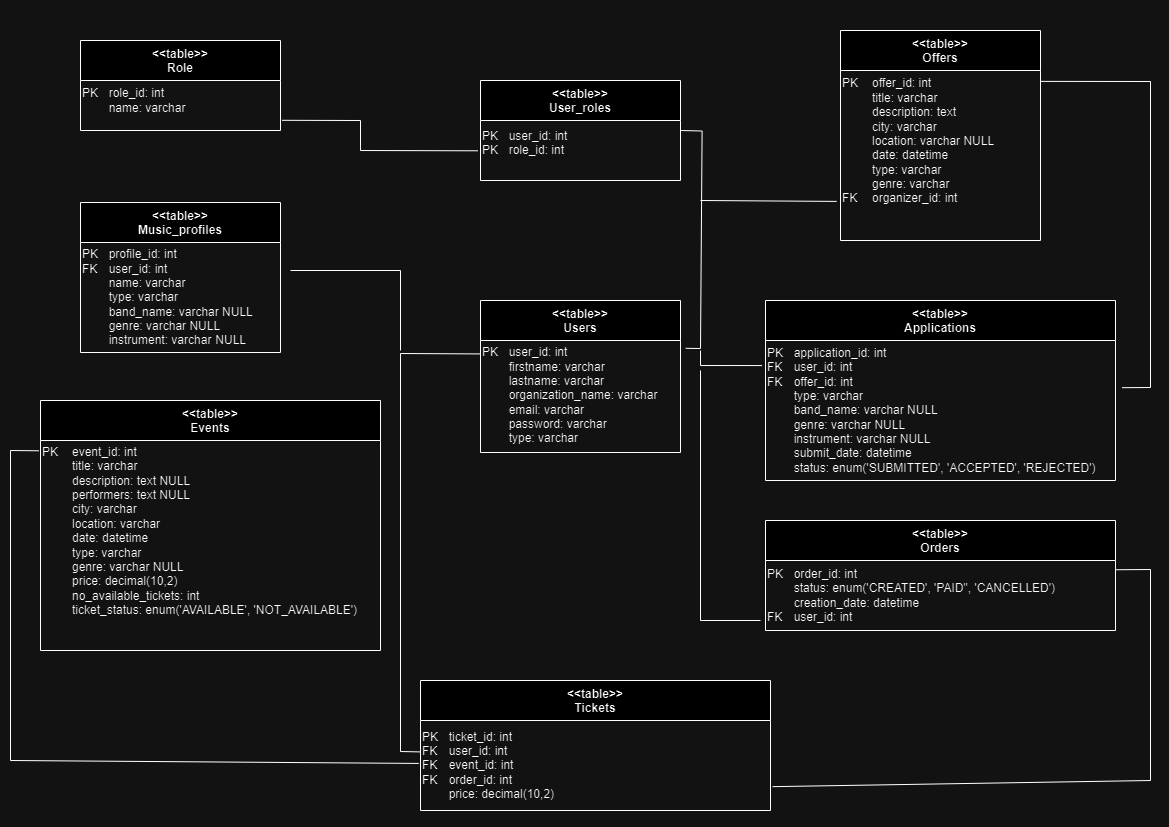

The diagram above was exported from draw.io. Its source (the exported page's mxGraphModel, read from the mxfile embedded in the PNG):
<mxGraphModel dx="869" dy="496" grid="1" gridSize="10" guides="1" tooltips="1" connect="1" arrows="1" fold="1" page="1" pageScale="1" pageWidth="1169" pageHeight="827" math="0" shadow="0">
  <root>
    <mxCell id="WIyWlLk6GJQsqaUBKTNV-0" />
    <mxCell id="WIyWlLk6GJQsqaUBKTNV-1" parent="WIyWlLk6GJQsqaUBKTNV-0" />
    <mxCell id="zkfFHV4jXpPFQw0GAbJ--0" value="&lt;&lt;table&gt;&gt;&#10;Users" style="swimlane;fontStyle=1;align=center;verticalAlign=top;childLayout=stackLayout;horizontal=1;startSize=40;horizontalStack=0;resizeParent=1;resizeLast=0;collapsible=1;marginBottom=0;rounded=0;shadow=0;strokeWidth=1;" parent="WIyWlLk6GJQsqaUBKTNV-1" vertex="1">
      <mxGeometry x="480" y="300" width="200" height="152" as="geometry">
        <mxRectangle x="230" y="140" width="160" height="26" as="alternateBounds" />
      </mxGeometry>
    </mxCell>
    <mxCell id="YQzSs5omEMysb7t3sf7Q-1" value="PK &lt;span style=&quot;white-space: pre;&quot;&gt;&#09;&lt;/span&gt;user_id: int&lt;br&gt;&lt;span style=&quot;white-space: pre;&quot;&gt;&#09;&lt;/span&gt;firstname: varchar&lt;br&gt;&lt;span style=&quot;white-space: pre;&quot;&gt;&#09;&lt;/span&gt;lastname: varchar&lt;br&gt;&lt;span style=&quot;white-space: pre;&quot;&gt;&#09;&lt;/span&gt;organization_name: varchar&lt;br&gt;&lt;span style=&quot;white-space: pre;&quot;&gt;&#09;&lt;/span&gt;email: varchar&lt;br&gt;&lt;span style=&quot;white-space: pre;&quot;&gt;&#09;&lt;/span&gt;password: varchar&lt;br&gt;&lt;span style=&quot;white-space: pre;&quot;&gt;&#09;&lt;/span&gt;type: varchar" style="text;html=1;align=left;verticalAlign=middle;resizable=0;points=[];autosize=1;strokeColor=none;fillColor=none;" vertex="1" parent="zkfFHV4jXpPFQw0GAbJ--0">
      <mxGeometry y="40" width="200" height="110" as="geometry" />
    </mxCell>
    <mxCell id="YQzSs5omEMysb7t3sf7Q-2" value="&lt;&lt;table&gt;&gt;&#10;Role" style="swimlane;fontStyle=1;align=center;verticalAlign=top;childLayout=stackLayout;horizontal=1;startSize=40;horizontalStack=0;resizeParent=1;resizeLast=0;collapsible=1;marginBottom=0;rounded=0;shadow=0;strokeWidth=1;" vertex="1" parent="WIyWlLk6GJQsqaUBKTNV-1">
      <mxGeometry x="80" y="40" width="200" height="90" as="geometry">
        <mxRectangle x="230" y="140" width="160" height="26" as="alternateBounds" />
      </mxGeometry>
    </mxCell>
    <mxCell id="YQzSs5omEMysb7t3sf7Q-3" value="PK &lt;span style=&quot;white-space: pre;&quot;&gt;&#09;&lt;/span&gt;role_id: int&lt;br&gt;&lt;span style=&quot;white-space: pre;&quot;&gt;&#09;&lt;/span&gt;name: varchar" style="text;html=1;align=left;verticalAlign=middle;resizable=0;points=[];autosize=1;strokeColor=none;fillColor=none;" vertex="1" parent="YQzSs5omEMysb7t3sf7Q-2">
      <mxGeometry y="40" width="200" height="40" as="geometry" />
    </mxCell>
    <mxCell id="YQzSs5omEMysb7t3sf7Q-4" value="&lt;&lt;table&gt;&gt;&#10;User_roles" style="swimlane;fontStyle=1;align=center;verticalAlign=top;childLayout=stackLayout;horizontal=1;startSize=40;horizontalStack=0;resizeParent=1;resizeLast=0;collapsible=1;marginBottom=0;rounded=0;shadow=0;strokeWidth=1;" vertex="1" parent="WIyWlLk6GJQsqaUBKTNV-1">
      <mxGeometry x="480" y="80" width="200" height="100" as="geometry">
        <mxRectangle x="230" y="140" width="160" height="26" as="alternateBounds" />
      </mxGeometry>
    </mxCell>
    <mxCell id="YQzSs5omEMysb7t3sf7Q-5" value="PK &lt;span style=&quot;white-space: pre;&quot;&gt;&#09;&lt;/span&gt;user_id: int&lt;br&gt;PK &lt;span style=&quot;white-space: pre;&quot;&gt;&#09;&lt;/span&gt;role_id: int&lt;br&gt;&lt;span style=&quot;white-space: pre;&quot;&gt;&#09;&lt;/span&gt;" style="text;html=1;align=left;verticalAlign=middle;resizable=0;points=[];autosize=1;strokeColor=none;fillColor=none;" vertex="1" parent="YQzSs5omEMysb7t3sf7Q-4">
      <mxGeometry y="40" width="200" height="60" as="geometry" />
    </mxCell>
    <mxCell id="YQzSs5omEMysb7t3sf7Q-6" value="&lt;&lt;table&gt;&gt;&#10;Offers" style="swimlane;fontStyle=1;align=center;verticalAlign=top;childLayout=stackLayout;horizontal=1;startSize=40;horizontalStack=0;resizeParent=1;resizeLast=0;collapsible=1;marginBottom=0;rounded=0;shadow=0;strokeWidth=1;" vertex="1" parent="WIyWlLk6GJQsqaUBKTNV-1">
      <mxGeometry x="840" y="30" width="200" height="210" as="geometry">
        <mxRectangle x="230" y="140" width="160" height="26" as="alternateBounds" />
      </mxGeometry>
    </mxCell>
    <mxCell id="YQzSs5omEMysb7t3sf7Q-7" value="PK&lt;span style=&quot;white-space: pre;&quot;&gt;&#09;&lt;/span&gt;&lt;span style=&quot;&quot;&gt;&lt;span style=&quot;white-space: pre;&quot;&gt;&amp;nbsp;&lt;/span&gt;&lt;/span&gt;offer_id: int&lt;br&gt;&lt;span style=&quot;&quot;&gt;&lt;span style=&quot;white-space: pre;&quot;&gt;&amp;nbsp;&amp;nbsp;&amp;nbsp;&amp;nbsp;&lt;span style=&quot;white-space: pre;&quot;&gt;&#09;&lt;/span&gt; &lt;/span&gt;&lt;/span&gt;title: varchar&lt;br&gt;&lt;span style=&quot;&quot;&gt;&lt;span style=&quot;white-space: pre;&quot;&gt;&amp;nbsp;&amp;nbsp;&amp;nbsp;&lt;span style=&quot;white-space: pre;&quot;&gt;&#09;&lt;/span&gt;&amp;nbsp;&lt;/span&gt;&lt;/span&gt;description: text&lt;br&gt;&lt;span style=&quot;&quot;&gt;&lt;span style=&quot;white-space: pre;&quot;&gt;&amp;nbsp;&amp;nbsp;&amp;nbsp;&lt;span style=&quot;white-space: pre;&quot;&gt;&#09;&lt;/span&gt;&amp;nbsp;city: &lt;/span&gt;&lt;/span&gt;varchar&lt;br&gt;&lt;span style=&quot;white-space: pre;&quot;&gt;&#09;&lt;/span&gt;&amp;nbsp;location: varchar NULL&lt;br&gt;&lt;span style=&quot;white-space: pre;&quot;&gt;&#09;&lt;/span&gt;&amp;nbsp;date: datetime&lt;br&gt;&lt;span style=&quot;white-space: pre;&quot;&gt;&#09;&lt;/span&gt;&amp;nbsp;type: varchar&lt;br&gt;&lt;span style=&quot;white-space: pre;&quot;&gt;&#09;&lt;/span&gt;&amp;nbsp;genre: varchar&lt;br&gt;FK&lt;span style=&quot;white-space: pre;&quot;&gt;&#09;&lt;/span&gt;&amp;nbsp;organizer_id: int&lt;br&gt;&lt;br&gt;&lt;span style=&quot;&quot;&gt;&lt;span style=&quot;white-space: pre;&quot;&gt;&amp;nbsp;&amp;nbsp;&amp;nbsp;&amp;nbsp;&lt;/span&gt;&lt;/span&gt;" style="text;html=1;align=left;verticalAlign=middle;resizable=0;points=[];autosize=1;strokeColor=none;fillColor=none;" vertex="1" parent="YQzSs5omEMysb7t3sf7Q-6">
      <mxGeometry y="40" width="200" height="170" as="geometry" />
    </mxCell>
    <mxCell id="YQzSs5omEMysb7t3sf7Q-9" value="&lt;&lt;table&gt;&gt;&#10;Events" style="swimlane;fontStyle=1;align=center;verticalAlign=top;childLayout=stackLayout;horizontal=1;startSize=40;horizontalStack=0;resizeParent=1;resizeLast=0;collapsible=1;marginBottom=0;rounded=0;shadow=0;strokeWidth=1;" vertex="1" parent="WIyWlLk6GJQsqaUBKTNV-1">
      <mxGeometry x="40" y="400" width="340" height="250" as="geometry">
        <mxRectangle x="230" y="140" width="160" height="26" as="alternateBounds" />
      </mxGeometry>
    </mxCell>
    <mxCell id="YQzSs5omEMysb7t3sf7Q-10" value="PK&lt;span style=&quot;white-space: pre;&quot;&gt;&#09;&lt;/span&gt;&lt;span style=&quot;&quot;&gt;&lt;span style=&quot;white-space: pre;&quot;&gt;&amp;nbsp;event&lt;/span&gt;&lt;/span&gt;_id: int&lt;br&gt;&lt;span style=&quot;&quot;&gt;&lt;span style=&quot;white-space: pre;&quot;&gt;&amp;nbsp;&amp;nbsp;&amp;nbsp;&amp;nbsp;&lt;span style=&quot;white-space: pre;&quot;&gt;&#09;&lt;/span&gt; &lt;/span&gt;&lt;/span&gt;title: varchar&lt;br&gt;&lt;span style=&quot;&quot;&gt;&lt;span style=&quot;white-space: pre;&quot;&gt;&amp;nbsp;&amp;nbsp;&amp;nbsp;&lt;span style=&quot;white-space: pre;&quot;&gt;&#09;&lt;/span&gt;&amp;nbsp;&lt;/span&gt;&lt;/span&gt;description: text NULL&lt;br&gt;&lt;span style=&quot;white-space: pre;&quot;&gt;&#09;&lt;/span&gt;&amp;nbsp;performers: text NULL&lt;br&gt;&lt;span style=&quot;&quot;&gt;&lt;span style=&quot;white-space: pre;&quot;&gt;&amp;nbsp;&amp;nbsp;&amp;nbsp;&lt;span style=&quot;white-space: pre;&quot;&gt;&#09;&lt;/span&gt;&amp;nbsp;city: &lt;/span&gt;&lt;/span&gt;varchar&lt;br&gt;&lt;span style=&quot;white-space: pre;&quot;&gt;&#09;&lt;/span&gt;&amp;nbsp;location: varchar&lt;br&gt;&lt;span style=&quot;white-space: pre;&quot;&gt;&#09;&lt;/span&gt;&amp;nbsp;date: datetime&lt;br&gt;&lt;span style=&quot;white-space: pre;&quot;&gt;&#09;&lt;/span&gt;&amp;nbsp;type: varchar&lt;br&gt;&lt;span style=&quot;white-space: pre;&quot;&gt;&#09;&lt;/span&gt;&amp;nbsp;genre: varchar NULL&lt;br&gt;&lt;span style=&quot;white-space: pre;&quot;&gt;&#09;&lt;/span&gt;&amp;nbsp;price: decimal(10,2)&lt;br&gt;&lt;span style=&quot;white-space: pre;&quot;&gt;&#09;&lt;/span&gt;&amp;nbsp;no_available_tickets: int&lt;br&gt;&lt;span style=&quot;white-space: pre;&quot;&gt;&#09;&lt;/span&gt;&amp;nbsp;ticket_status: enum('AVAILABLE', 'NOT_AVAILABLE')&lt;br&gt;&lt;br&gt;&lt;span style=&quot;&quot;&gt;&lt;span style=&quot;white-space: pre;&quot;&gt;&amp;nbsp;&amp;nbsp;&amp;nbsp;&amp;nbsp;&lt;/span&gt;&lt;/span&gt;" style="text;html=1;align=left;verticalAlign=middle;resizable=0;points=[];autosize=1;strokeColor=none;fillColor=none;" vertex="1" parent="YQzSs5omEMysb7t3sf7Q-9">
      <mxGeometry y="40" width="340" height="210" as="geometry" />
    </mxCell>
    <mxCell id="YQzSs5omEMysb7t3sf7Q-11" value="&lt;&lt;table&gt;&gt;&#10;Music_profiles" style="swimlane;fontStyle=1;align=center;verticalAlign=top;childLayout=stackLayout;horizontal=1;startSize=40;horizontalStack=0;resizeParent=1;resizeLast=0;collapsible=1;marginBottom=0;rounded=0;shadow=0;strokeWidth=1;" vertex="1" parent="WIyWlLk6GJQsqaUBKTNV-1">
      <mxGeometry x="80" y="202" width="200" height="150" as="geometry">
        <mxRectangle x="230" y="140" width="160" height="26" as="alternateBounds" />
      </mxGeometry>
    </mxCell>
    <mxCell id="YQzSs5omEMysb7t3sf7Q-12" value="PK &lt;span style=&quot;white-space: pre;&quot;&gt;&#09;&lt;/span&gt;profile_id: int&lt;br&gt;FK&lt;span style=&quot;white-space: pre;&quot;&gt;&#09;&lt;/span&gt;user_id: int&lt;br&gt;&lt;span style=&quot;white-space: pre;&quot;&gt;&lt;span style=&quot;white-space: pre;&quot;&gt;&#09;&lt;/span&gt;name: varchar&lt;br&gt;&lt;span style=&quot;white-space: pre;&quot;&gt;&#09;&lt;/span&gt;type: varchar&lt;br&gt;&lt;span style=&quot;white-space: pre;&quot;&gt;&#09;&lt;/span&gt;band_name: varchar NULL&lt;br&gt;&lt;span style=&quot;white-space: pre;&quot;&gt;&#09;&lt;/span&gt;genre: varchar NULL&lt;br&gt;&lt;span style=&quot;white-space: pre;&quot;&gt;&#09;&lt;/span&gt;instrument: varchar&#09;NULL&lt;/span&gt;" style="text;html=1;align=left;verticalAlign=middle;resizable=0;points=[];autosize=1;strokeColor=none;fillColor=none;" vertex="1" parent="YQzSs5omEMysb7t3sf7Q-11">
      <mxGeometry y="40" width="200" height="110" as="geometry" />
    </mxCell>
    <mxCell id="YQzSs5omEMysb7t3sf7Q-13" value="&lt;&lt;table&gt;&gt;&#10;Applications" style="swimlane;fontStyle=1;align=center;verticalAlign=top;childLayout=stackLayout;horizontal=1;startSize=40;horizontalStack=0;resizeParent=1;resizeLast=0;collapsible=1;marginBottom=0;rounded=0;shadow=0;strokeWidth=1;" vertex="1" parent="WIyWlLk6GJQsqaUBKTNV-1">
      <mxGeometry x="765" y="300" width="350" height="180" as="geometry">
        <mxRectangle x="230" y="140" width="160" height="26" as="alternateBounds" />
      </mxGeometry>
    </mxCell>
    <mxCell id="YQzSs5omEMysb7t3sf7Q-14" value="PK &lt;span style=&quot;white-space: pre;&quot;&gt;&#09;&lt;/span&gt;application_id: int&lt;br&gt;FK&lt;span style=&quot;white-space: pre;&quot;&gt;&#09;&lt;/span&gt;user_id: int&lt;br&gt;FK &lt;span style=&quot;white-space: pre;&quot;&gt;&#09;&lt;/span&gt;offer_id: int&lt;span style=&quot;white-space: pre;&quot;&gt;&lt;br&gt;&lt;span style=&quot;white-space: pre;&quot;&gt;&#09;&lt;/span&gt;type: varchar&lt;br&gt;&lt;span style=&quot;white-space: pre;&quot;&gt;&#09;&lt;/span&gt;band_name: varchar NULL&lt;br&gt;&lt;span style=&quot;white-space: pre;&quot;&gt;&#09;&lt;/span&gt;genre: varchar NULL&lt;br&gt;&lt;span style=&quot;white-space: pre;&quot;&gt;&#09;&lt;/span&gt;instrument: varchar NULL&lt;br&gt;&lt;span style=&quot;white-space: pre;&quot;&gt;&#09;&lt;/span&gt;submit_date: datetime&#09;&lt;br&gt;&lt;span style=&quot;white-space: pre;&quot;&gt;&#09;&lt;/span&gt;status: enum('SUBMITTED', 'ACCEPTED', 'REJECTED')&lt;br&gt;&lt;/span&gt;" style="text;html=1;align=left;verticalAlign=middle;resizable=0;points=[];autosize=1;strokeColor=none;fillColor=none;" vertex="1" parent="YQzSs5omEMysb7t3sf7Q-13">
      <mxGeometry y="40" width="350" height="140" as="geometry" />
    </mxCell>
    <mxCell id="YQzSs5omEMysb7t3sf7Q-15" value="&lt;&lt;table&gt;&gt;&#10;Orders" style="swimlane;fontStyle=1;align=center;verticalAlign=top;childLayout=stackLayout;horizontal=1;startSize=40;horizontalStack=0;resizeParent=1;resizeLast=0;collapsible=1;marginBottom=0;rounded=0;shadow=0;strokeWidth=1;" vertex="1" parent="WIyWlLk6GJQsqaUBKTNV-1">
      <mxGeometry x="765" y="520" width="350" height="110" as="geometry">
        <mxRectangle x="230" y="140" width="160" height="26" as="alternateBounds" />
      </mxGeometry>
    </mxCell>
    <mxCell id="YQzSs5omEMysb7t3sf7Q-16" value="PK&lt;span style=&quot;white-space: pre;&quot;&gt;&#09;&lt;/span&gt;order_id: int&lt;br&gt;&lt;span style=&quot;white-space: pre;&quot;&gt;&#09;&lt;/span&gt;status: enum('CREATED', 'PAID&quot;, 'CANCELLED')&lt;br&gt;&lt;span style=&quot;white-space: pre;&quot;&gt;&#09;&lt;/span&gt;creation_date: datetime&lt;br&gt;FK&amp;nbsp;&lt;span style=&quot;white-space: pre;&quot;&gt;&#09;&lt;/span&gt;user_id: int" style="text;html=1;align=left;verticalAlign=middle;resizable=0;points=[];autosize=1;strokeColor=none;fillColor=none;" vertex="1" parent="YQzSs5omEMysb7t3sf7Q-15">
      <mxGeometry y="40" width="350" height="70" as="geometry" />
    </mxCell>
    <mxCell id="YQzSs5omEMysb7t3sf7Q-19" value="&lt;&lt;table&gt;&gt;&#10;Tickets" style="swimlane;fontStyle=1;align=center;verticalAlign=top;childLayout=stackLayout;horizontal=1;startSize=40;horizontalStack=0;resizeParent=1;resizeLast=0;collapsible=1;marginBottom=0;rounded=0;shadow=0;strokeWidth=1;" vertex="1" parent="WIyWlLk6GJQsqaUBKTNV-1">
      <mxGeometry x="420" y="680" width="350" height="130" as="geometry">
        <mxRectangle x="230" y="140" width="160" height="26" as="alternateBounds" />
      </mxGeometry>
    </mxCell>
    <mxCell id="YQzSs5omEMysb7t3sf7Q-20" value="PK&lt;span style=&quot;white-space: pre;&quot;&gt;&#09;&lt;/span&gt;ticket_id: int&lt;br&gt;FK&amp;nbsp;&lt;span style=&quot;white-space: pre;&quot;&gt;&#09;&lt;/span&gt;user_id: int&lt;br&gt;FK&lt;span style=&quot;white-space: pre;&quot;&gt;&#09;&lt;/span&gt;event_id: int&lt;br&gt;FK&lt;span style=&quot;white-space: pre;&quot;&gt;&#09;&lt;/span&gt;order_id: int&lt;br&gt;&lt;span style=&quot;white-space: pre;&quot;&gt;&#09;&lt;/span&gt;price: decimal(10,2)" style="text;html=1;align=left;verticalAlign=middle;resizable=0;points=[];autosize=1;strokeColor=none;fillColor=none;" vertex="1" parent="YQzSs5omEMysb7t3sf7Q-19">
      <mxGeometry y="40" width="350" height="90" as="geometry" />
    </mxCell>
    <mxCell id="YQzSs5omEMysb7t3sf7Q-21" value="" style="endArrow=none;html=1;rounded=0;exitX=1.008;exitY=0.995;exitDx=0;exitDy=0;exitPerimeter=0;entryX=-0.013;entryY=0.505;entryDx=0;entryDy=0;entryPerimeter=0;" edge="1" parent="WIyWlLk6GJQsqaUBKTNV-1" source="YQzSs5omEMysb7t3sf7Q-3" target="YQzSs5omEMysb7t3sf7Q-5">
      <mxGeometry width="50" height="50" relative="1" as="geometry">
        <mxPoint x="520" y="230" as="sourcePoint" />
        <mxPoint x="570" y="180" as="targetPoint" />
        <Array as="points">
          <mxPoint x="360" y="120" />
          <mxPoint x="360" y="150" />
        </Array>
      </mxGeometry>
    </mxCell>
    <mxCell id="YQzSs5omEMysb7t3sf7Q-22" value="" style="endArrow=none;html=1;rounded=0;entryX=0.992;entryY=0.225;entryDx=0;entryDy=0;entryPerimeter=0;exitX=1.018;exitY=0.103;exitDx=0;exitDy=0;exitPerimeter=0;" edge="1" parent="WIyWlLk6GJQsqaUBKTNV-1">
      <mxGeometry width="50" height="50" relative="1" as="geometry">
        <mxPoint x="685.2000000000002" y="347.83000000000004" as="sourcePoint" />
        <mxPoint x="680.0000000000001" y="130" as="targetPoint" />
        <Array as="points">
          <mxPoint x="700" y="348" />
          <mxPoint x="701.6" y="130.5" />
        </Array>
      </mxGeometry>
    </mxCell>
    <mxCell id="YQzSs5omEMysb7t3sf7Q-23" value="" style="endArrow=none;html=1;rounded=0;entryX=-0.019;entryY=0.77;entryDx=0;entryDy=0;entryPerimeter=0;" edge="1" parent="WIyWlLk6GJQsqaUBKTNV-1" target="YQzSs5omEMysb7t3sf7Q-7">
      <mxGeometry width="50" height="50" relative="1" as="geometry">
        <mxPoint x="700" y="200" as="sourcePoint" />
        <mxPoint x="570" y="180" as="targetPoint" />
      </mxGeometry>
    </mxCell>
    <mxCell id="YQzSs5omEMysb7t3sf7Q-24" value="" style="endArrow=none;html=1;rounded=0;entryX=-0.01;entryY=0.179;entryDx=0;entryDy=0;entryPerimeter=0;" edge="1" parent="WIyWlLk6GJQsqaUBKTNV-1" target="YQzSs5omEMysb7t3sf7Q-14">
      <mxGeometry width="50" height="50" relative="1" as="geometry">
        <mxPoint x="700" y="350" as="sourcePoint" />
        <mxPoint x="600" y="390" as="targetPoint" />
        <Array as="points">
          <mxPoint x="700" y="365" />
        </Array>
      </mxGeometry>
    </mxCell>
    <mxCell id="YQzSs5omEMysb7t3sf7Q-25" value="" style="endArrow=none;html=1;rounded=0;" edge="1" parent="WIyWlLk6GJQsqaUBKTNV-1">
      <mxGeometry width="50" height="50" relative="1" as="geometry">
        <mxPoint x="760" y="620" as="sourcePoint" />
        <mxPoint x="700" y="370" as="targetPoint" />
        <Array as="points">
          <mxPoint x="700" y="620" />
          <mxPoint x="700" y="370" />
        </Array>
      </mxGeometry>
    </mxCell>
    <mxCell id="YQzSs5omEMysb7t3sf7Q-26" value="" style="endArrow=none;html=1;rounded=0;entryX=1.002;entryY=0.064;entryDx=0;entryDy=0;entryPerimeter=0;exitX=1.019;exitY=0.337;exitDx=0;exitDy=0;exitPerimeter=0;" edge="1" parent="WIyWlLk6GJQsqaUBKTNV-1" source="YQzSs5omEMysb7t3sf7Q-14" target="YQzSs5omEMysb7t3sf7Q-7">
      <mxGeometry width="50" height="50" relative="1" as="geometry">
        <mxPoint x="730" y="390" as="sourcePoint" />
        <mxPoint x="600" y="290" as="targetPoint" />
        <Array as="points">
          <mxPoint x="1150" y="387" />
          <mxPoint x="1150" y="81" />
        </Array>
      </mxGeometry>
    </mxCell>
    <mxCell id="YQzSs5omEMysb7t3sf7Q-27" value="" style="endArrow=none;html=1;rounded=0;entryX=1.001;entryY=0.132;entryDx=0;entryDy=0;entryPerimeter=0;exitX=1.006;exitY=0.735;exitDx=0;exitDy=0;exitPerimeter=0;" edge="1" parent="WIyWlLk6GJQsqaUBKTNV-1" source="YQzSs5omEMysb7t3sf7Q-20" target="YQzSs5omEMysb7t3sf7Q-16">
      <mxGeometry width="50" height="50" relative="1" as="geometry">
        <mxPoint x="480" y="650" as="sourcePoint" />
        <mxPoint x="830" y="660" as="targetPoint" />
        <Array as="points">
          <mxPoint x="1150" y="780" />
          <mxPoint x="1150" y="569" />
        </Array>
      </mxGeometry>
    </mxCell>
    <mxCell id="YQzSs5omEMysb7t3sf7Q-28" value="" style="endArrow=none;html=1;rounded=0;entryX=-0.003;entryY=0.122;entryDx=0;entryDy=0;entryPerimeter=0;exitX=-0.002;exitY=0.349;exitDx=0;exitDy=0;exitPerimeter=0;" edge="1" parent="WIyWlLk6GJQsqaUBKTNV-1" source="YQzSs5omEMysb7t3sf7Q-20" target="YQzSs5omEMysb7t3sf7Q-1">
      <mxGeometry width="50" height="50" relative="1" as="geometry">
        <mxPoint x="500" y="640" as="sourcePoint" />
        <mxPoint x="550" y="590" as="targetPoint" />
        <Array as="points">
          <mxPoint x="400" y="751" />
          <mxPoint x="400" y="353" />
        </Array>
      </mxGeometry>
    </mxCell>
    <mxCell id="YQzSs5omEMysb7t3sf7Q-29" value="" style="endArrow=none;html=1;rounded=0;exitX=-0.005;exitY=0.477;exitDx=0;exitDy=0;exitPerimeter=0;entryX=-0.005;entryY=0.049;entryDx=0;entryDy=0;entryPerimeter=0;" edge="1" parent="WIyWlLk6GJQsqaUBKTNV-1" source="YQzSs5omEMysb7t3sf7Q-20" target="YQzSs5omEMysb7t3sf7Q-10">
      <mxGeometry width="50" height="50" relative="1" as="geometry">
        <mxPoint x="370" y="650" as="sourcePoint" />
        <mxPoint x="10" y="763" as="targetPoint" />
        <Array as="points">
          <mxPoint x="10" y="760" />
          <mxPoint x="10" y="450" />
        </Array>
      </mxGeometry>
    </mxCell>
    <mxCell id="YQzSs5omEMysb7t3sf7Q-30" value="" style="endArrow=none;html=1;rounded=0;" edge="1" parent="WIyWlLk6GJQsqaUBKTNV-1">
      <mxGeometry width="50" height="50" relative="1" as="geometry">
        <mxPoint x="290" y="270" as="sourcePoint" />
        <mxPoint x="400" y="350" as="targetPoint" />
        <Array as="points">
          <mxPoint x="400" y="270" />
        </Array>
      </mxGeometry>
    </mxCell>
  </root>
</mxGraphModel>